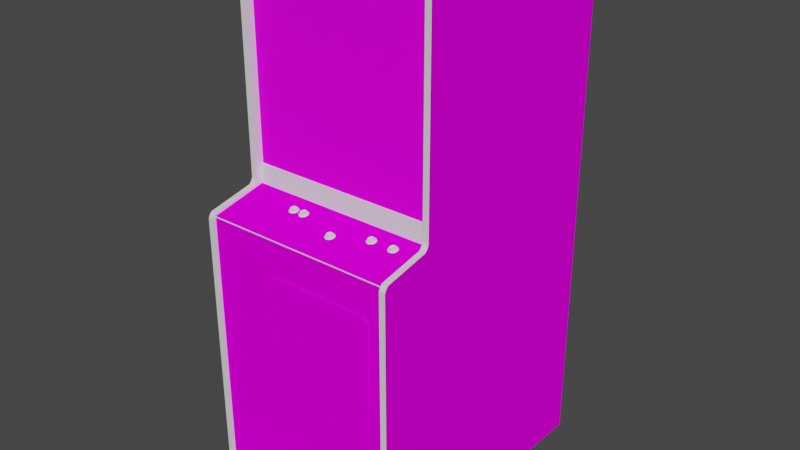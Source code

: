 # Source: invaddlx.blend  (saved by Blender 2.93.20; exported with 4.5.12 LTS)
import bpy
from mathutils import Matrix  # noqa: F401  (used for matrix-valued properties, if any)

bpy.ops.wm.read_factory_settings(use_empty=True)
scene = bpy.context.scene
scene.name = 'Scene'

# ---- images (referenced by path relative to the original .blend; pixels are not part of the script)
import os
ASSET_DIR = os.environ.get("B2B_ASSET_DIR", "")  # directory of the original .blend (textures are referenced by path, not embedded)
HERE = os.path.dirname(os.path.abspath(__file__))  # packed textures are extracted next to this script under _unpacked/

def load_image(name, relpath, width, height, colorspace="sRGB"):
    """Load a texture the original file referenced (path relative to the .blend, or extracted next to this script)."""
    p = next((c for c in (os.path.join(HERE, relpath), os.path.join(ASSET_DIR, relpath)) if relpath and os.path.exists(c)), "")
    if p:
        img = bpy.data.images.load(p, check_existing=True)
        img.name = name
    else:  # same state as the original file: an image datablock whose file is absent (Cycles renders it pink)
        img = bpy.data.images.new(name, width, height)
        img.source = "FILE"
        img.filepath = "//" + (relpath or name)
    img.colorspace_settings.name = colorspace
    return img
img_02invaddlxmonitormap_tiff = load_image('02invaddlxmonitormap.TIFF', '02invaddlxmonitormap.TIFF', 1024, 1024, 'sRGB')
img_invaddlxbezelmap_tiff = load_image('invaddlxbezelmap.TIFF', 'invaddlxbezelmap.TIFF', 1024, 1024, 'sRGB')
img_invaddlxsidemap_tiff = load_image('invaddlxsidemap.TIFF', 'invaddlxsidemap.TIFF', 1024, 1024, 'sRGB')
img_invaddlxcpocoinmap_tiff = load_image('invaddlxcpocoinmap.TIFF', 'invaddlxcpocoinmap.TIFF', 1024, 1024, 'sRGB')

# ---- materials (node trees are filled in below, after node groups)
mat_01invaddlxfakemarquee = bpy.data.materials.new('01invaddlxfakemarquee')
mat_01invaddlxfakemarquee.use_transparent_shadow = False
mat_01invaddlxfakemarquee.roughness = 0.8807
mat_01invaddlxfakemarquee.specular_intensity = 0.0
mat_02invaddlxmonitor = bpy.data.materials.new('02invaddlxmonitor')
mat_02invaddlxmonitor.use_transparent_shadow = False
mat_02invaddlxmonitor.roughness = 0.8807
mat_02invaddlxmonitor.specular_intensity = 0.0
mat_invaddlxbezel = bpy.data.materials.new('invaddlxbezel')
mat_invaddlxbezel.use_transparent_shadow = False
mat_invaddlxbezel.roughness = 0.8114
mat_invaddlxbezel.specular_intensity = 0.04314
mat_invaddlxblack = bpy.data.materials.new('invaddlxblack')
mat_invaddlxblack.use_transparent_shadow = False
mat_invaddlxblack.roughness = 0.8807
mat_invaddlxblack.specular_intensity = 0.0
mat_invaddlxshinyblack = bpy.data.materials.new('invaddlxshinyblack')
mat_invaddlxshinyblack.use_transparent_shadow = False
mat_invaddlxshinyblack.roughness = 0.7934
mat_invaddlxshinyblack.specular_intensity = 0.6588
mat_invaddlxside = bpy.data.materials.new('invaddlxside')
mat_invaddlxside.use_transparent_shadow = False
mat_invaddlxside.roughness = 0.8807
mat_invaddlxside.specular_intensity = 0.0
mat_invaddlxcpocoin = bpy.data.materials.new('invaddlxcpocoin')
mat_invaddlxcpocoin.use_transparent_shadow = False
mat_invaddlxcpocoin.roughness = 0.8807
mat_invaddlxcpocoin.specular_intensity = 0.0
mat_invaddlxwhitebutton = bpy.data.materials.new('invaddlxwhitebutton')
mat_invaddlxwhitebutton.use_transparent_shadow = False
mat_invaddlxwhitebutton.roughness = 0.7934
mat_invaddlxwhitebutton.specular_intensity = 0.6039

# ---- node groups
ng_auto_smooth = bpy.data.node_groups.new('Auto Smooth', 'GeometryNodeTree')
_s = ng_auto_smooth.interface.new_socket(name='Geometry', in_out='OUTPUT', socket_type='NodeSocketGeometry')
_s = ng_auto_smooth.interface.new_socket(name='Geometry', in_out='INPUT', socket_type='NodeSocketGeometry')
_s = ng_auto_smooth.interface.new_socket(name='Angle', in_out='INPUT', socket_type='NodeSocketFloat')
_s.subtype = 'ANGLE'
_s.min_value = 0.0
_s.max_value = 3.142
ng_auto_smooth.is_modifier = True
_N = ng_auto_smooth.nodes; _L = ng_auto_smooth.links
n0 = _N.new('NodeGroupOutput'); n0.name = 'Group Output'; n0.location = (480, -100)
n1 = _N.new('NodeGroupInput'); n1.name = 'Group Input'; n1.location = (-420, -300)
n2 = _N.new('NodeGroupInput'); n2.name = 'Group Input.001'; n2.location = (-60, -100)
n3 = _N.new('GeometryNodeSetShadeSmooth'); n3.name = 'Set Shade Smooth'; n3.location = (120, -100)
n3.domain = 'EDGE'
n4 = _N.new('GeometryNodeSetShadeSmooth'); n4.name = 'Set Shade Smooth.001'; n4.location = (300, -100)
n5 = _N.new('GeometryNodeInputMeshEdgeAngle'); n5.name = 'Edge Angle'; n5.location = (-420, -220)
n6 = _N.new('GeometryNodeInputEdgeSmooth'); n6.name = 'Is Edge Smooth'; n6.location = (-60, -160)
n7 = _N.new('GeometryNodeInputShadeSmooth'); n7.name = 'Is Face Smooth'; n7.location = (-240, -340)
n8 = _N.new('FunctionNodeBooleanMath'); n8.name = 'Boolean Math'; n8.location = (-60, -220)
n9 = _N.new('FunctionNodeCompare'); n9.name = 'Compare'; n9.location = (-240, -180)
n9.operation = 'LESS_EQUAL'
_L.new(n5.outputs[0], n9.inputs[0])
_L.new(n4.outputs[0], n0.inputs[0])
_L.new(n1.outputs[1], n9.inputs[1])
_L.new(n9.outputs[0], n8.inputs[0])
_L.new(n7.outputs[0], n8.inputs[1])
_L.new(n2.outputs[0], n3.inputs[0])
_L.new(n6.outputs[0], n3.inputs[1])
_L.new(n3.outputs[0], n4.inputs[0])
_L.new(n8.outputs[0], n3.inputs[2])
n0.is_active_output = True

# ---- material node trees
mat_01invaddlxfakemarquee.use_nodes = True; mat_01invaddlxfakemarquee.node_tree.nodes.clear()
_N = mat_01invaddlxfakemarquee.node_tree.nodes; _L = mat_01invaddlxfakemarquee.node_tree.links
n0 = _N.new('ShaderNodeBsdfPrincipled'); n0.name = 'Principled BSDF'; n0.location = (10, 300)
n0.distribution = 'GGX'
n0.subsurface_method = 'BURLEY'
n0.inputs[2].default_value = 0.8807
n0.inputs[3].default_value = 1.45
n0.inputs[13].default_value = 0.0
n0.inputs[27].default_value = (0.0, 0.0, 0.0, 1.0)
n0.inputs[28].default_value = 1.0
n1 = _N.new('ShaderNodeOutputMaterial'); n1.name = 'Material Output'; n1.location = (300, 300)
_L.new(n0.outputs[0], n1.inputs[0])
n1.is_active_output = True
mat_02invaddlxmonitor.use_nodes = True; mat_02invaddlxmonitor.node_tree.nodes.clear()
_N = mat_02invaddlxmonitor.node_tree.nodes; _L = mat_02invaddlxmonitor.node_tree.links
n0 = _N.new('ShaderNodeBsdfPrincipled'); n0.name = 'Principled BSDF'; n0.location = (10, 300)
n0.distribution = 'GGX'
n0.subsurface_method = 'BURLEY'
n0.inputs[2].default_value = 0.8807
n0.inputs[3].default_value = 1.45
n0.inputs[13].default_value = 0.0
n0.inputs[27].default_value = (0.0, 0.0, 0.0, 1.0)
n0.inputs[28].default_value = 1.0
n1 = _N.new('ShaderNodeOutputMaterial'); n1.name = 'Material Output'; n1.location = (300, 300)
n2 = _N.new('ShaderNodeTexImage'); n2.name = 'Image Texture'; n2.location = (-300, 600)
n2.image = img_02invaddlxmonitormap_tiff
_L.new(n0.outputs[0], n1.inputs[0])
_L.new(n2.outputs[0], n0.inputs[0])
n1.is_active_output = True
mat_invaddlxbezel.use_nodes = True; mat_invaddlxbezel.node_tree.nodes.clear()
_N = mat_invaddlxbezel.node_tree.nodes; _L = mat_invaddlxbezel.node_tree.links
n0 = _N.new('ShaderNodeBsdfPrincipled'); n0.name = 'Principled BSDF'; n0.location = (10, 300)
n0.distribution = 'GGX'
n0.subsurface_method = 'BURLEY'
n0.inputs[2].default_value = 0.8114
n0.inputs[3].default_value = 1.45
n0.inputs[13].default_value = 0.04314
n0.inputs[27].default_value = (0.0, 0.0, 0.0, 1.0)
n0.inputs[28].default_value = 1.0
n1 = _N.new('ShaderNodeOutputMaterial'); n1.name = 'Material Output'; n1.location = (300, 300)
n2 = _N.new('ShaderNodeTexImage'); n2.name = 'Image Texture'; n2.location = (-300, 600)
n2.image = img_invaddlxbezelmap_tiff
_L.new(n0.outputs[0], n1.inputs[0])
_L.new(n2.outputs[0], n0.inputs[0])
n1.is_active_output = True
mat_invaddlxblack.use_nodes = True; mat_invaddlxblack.node_tree.nodes.clear()
_N = mat_invaddlxblack.node_tree.nodes; _L = mat_invaddlxblack.node_tree.links
n0 = _N.new('ShaderNodeBsdfPrincipled'); n0.name = 'Principled BSDF'; n0.location = (10, 300)
n0.distribution = 'GGX'
n0.subsurface_method = 'BURLEY'
n0.inputs[2].default_value = 0.8807
n0.inputs[3].default_value = 1.45
n0.inputs[13].default_value = 0.0
n0.inputs[27].default_value = (0.0, 0.0, 0.0, 1.0)
n0.inputs[28].default_value = 1.0
n1 = _N.new('ShaderNodeOutputMaterial'); n1.name = 'Material Output'; n1.location = (300, 300)
_L.new(n0.outputs[0], n1.inputs[0])
n1.is_active_output = True
mat_invaddlxshinyblack.use_nodes = True; mat_invaddlxshinyblack.node_tree.nodes.clear()
_N = mat_invaddlxshinyblack.node_tree.nodes; _L = mat_invaddlxshinyblack.node_tree.links
n0 = _N.new('ShaderNodeBsdfPrincipled'); n0.name = 'Principled BSDF'; n0.location = (10, 300)
n0.distribution = 'GGX'
n0.subsurface_method = 'BURLEY'
n0.inputs[2].default_value = 0.7934
n0.inputs[3].default_value = 1.45
n0.inputs[13].default_value = 0.6588
n0.inputs[27].default_value = (0.0, 0.0, 0.0, 1.0)
n0.inputs[28].default_value = 1.0
n1 = _N.new('ShaderNodeOutputMaterial'); n1.name = 'Material Output'; n1.location = (300, 300)
_L.new(n0.outputs[0], n1.inputs[0])
n1.is_active_output = True
mat_invaddlxside.use_nodes = True; mat_invaddlxside.node_tree.nodes.clear()
_N = mat_invaddlxside.node_tree.nodes; _L = mat_invaddlxside.node_tree.links
n0 = _N.new('ShaderNodeBsdfPrincipled'); n0.name = 'Principled BSDF'; n0.location = (10, 300)
n0.distribution = 'GGX'
n0.subsurface_method = 'BURLEY'
n0.inputs[2].default_value = 0.8807
n0.inputs[3].default_value = 1.45
n0.inputs[13].default_value = 0.0
n0.inputs[27].default_value = (0.0, 0.0, 0.0, 1.0)
n0.inputs[28].default_value = 1.0
n1 = _N.new('ShaderNodeOutputMaterial'); n1.name = 'Material Output'; n1.location = (300, 300)
n2 = _N.new('ShaderNodeTexImage'); n2.name = 'Image Texture'; n2.location = (-300, 600)
n2.image = img_invaddlxsidemap_tiff
_L.new(n0.outputs[0], n1.inputs[0])
_L.new(n2.outputs[0], n0.inputs[0])
n1.is_active_output = True
mat_invaddlxcpocoin.use_nodes = True; mat_invaddlxcpocoin.node_tree.nodes.clear()
_N = mat_invaddlxcpocoin.node_tree.nodes; _L = mat_invaddlxcpocoin.node_tree.links
n0 = _N.new('ShaderNodeBsdfPrincipled'); n0.name = 'Principled BSDF'; n0.location = (10, 300)
n0.distribution = 'GGX'
n0.subsurface_method = 'BURLEY'
n0.inputs[2].default_value = 0.8807
n0.inputs[3].default_value = 1.45
n0.inputs[13].default_value = 0.0
n0.inputs[27].default_value = (0.0, 0.0, 0.0, 1.0)
n0.inputs[28].default_value = 1.0
n1 = _N.new('ShaderNodeOutputMaterial'); n1.name = 'Material Output'; n1.location = (300, 300)
n2 = _N.new('ShaderNodeTexImage'); n2.name = 'Image Texture'; n2.location = (-300, 600)
n2.image = img_invaddlxcpocoinmap_tiff
_L.new(n0.outputs[0], n1.inputs[0])
_L.new(n2.outputs[0], n0.inputs[0])
n1.is_active_output = True
mat_invaddlxwhitebutton.use_nodes = True; mat_invaddlxwhitebutton.node_tree.nodes.clear()
_N = mat_invaddlxwhitebutton.node_tree.nodes; _L = mat_invaddlxwhitebutton.node_tree.links
n0 = _N.new('ShaderNodeBsdfPrincipled'); n0.name = 'Principled BSDF'; n0.location = (10, 300)
n0.distribution = 'GGX'
n0.subsurface_method = 'BURLEY'
n0.inputs[2].default_value = 0.7934
n0.inputs[3].default_value = 1.45
n0.inputs[13].default_value = 0.6039
n0.inputs[27].default_value = (0.0, 0.0, 0.0, 1.0)
n0.inputs[28].default_value = 1.0
n1 = _N.new('ShaderNodeOutputMaterial'); n1.name = 'Material Output'; n1.location = (300, 300)
_L.new(n0.outputs[0], n1.inputs[0])
n1.is_active_output = True

# ---- world
world_world = bpy.data.worlds.new('World'); scene.world = world_world
world_world.use_nodes = True; world_world.node_tree.nodes.clear()
_N = world_world.node_tree.nodes; _L = world_world.node_tree.links
n0 = _N.new('ShaderNodeOutputWorld'); n0.name = 'World Output'; n0.location = (300, 300)
n1 = _N.new('ShaderNodeBackground'); n1.name = 'Background'; n1.location = (10, 300)
n1.inputs[0].default_value = (0.05088, 0.05088, 0.05088, 1.0)
_L.new(n1.outputs[0], n0.inputs[0])
n0.is_active_output = True
world_world.color = (0.05088, 0.05088, 0.05088)
world_world.use_sun_shadow = False
world_world.sun_shadow_jitter_overblur = 0.0

# ---- meshes
me_invaddlx = bpy.data.meshes.new('invaddlx')
me_invaddlx.from_pydata([(-0.3343, -0.7954, -0.2689), (-0.03961, -0.7954, -0.2689), (-0.03961, -0.6755, -0.2689), (-0.1831, 0.2535, -0.07708), (0.1155, 0.2535, -0.07708), (0.1155, 0.6186, -0.132), (-0.1831, 0.6186, -0.132), (0.2853, 0.7795, -0.04188), (-0.3568, 0.7795, -0.04188), (-0.3568, 0.1363, -0.04188), (0.2853, 0.1363, -0.04188), (0.283, 0.02455, 0.1658), (0.283, 0.04041, 0.1581), (-0.3506, 0.07638, 0.0006624), (0.283, 0.0319, 0.1635), (0.283, 0.04544, 0.1523), (-0.3506, 0.04544, 0.1523), (0.283, -0.8341, 0.08575), (0.2864, -0.9335, -0.7663), (-0.361, -0.9335, -0.7663), (0.283, 0.8028, -0.01442), (-0.3506, 0.09766, -0.01287), (-0.3572, 0.754, -0.1556), (-0.3572, 0.0555, -0.05697), (0.2864, -0.9335, 0.07725), (0.2895, 0.0555, -0.05697), (0.2864, 0.6055, -0.7663), (-0.361, 0.6055, -0.7663), (-0.361, 0.7892, -0.04266), (-0.361, -0.9335, 0.07725), (-0.3506, -0.9381, 0.08575), (0.2864, -0.8268, 0.07725), (-0.361, -0.8268, 0.07725), (0.2895, 0.754, -0.1556), (0.2895, 0.7846, -0.04459), (-0.3572, 0.7846, -0.04459), (0.2864, -0.8268, 0.1782), (-0.361, -0.8268, 0.1782), (-0.3506, 0.1394, -0.03299), (-0.361, 0.7444, -0.05001), (0.2864, 0.7444, -0.05001), (0.2864, 0.7892, -0.04266), (0.2845, 0.1394, -0.03299), (0.2845, 0.1394, -0.05658), (-0.3506, 0.1394, -0.05658), (-0.3506, 0.08992, -0.01055), (-0.3506, 0.0818, -0.005139), (-0.3521, 0.03693, 0.1565), (-0.3521, 0.03229, 0.1561), (-0.3711, 0.04041, 0.1581), (-0.3506, 0.04041, 0.1581), (-0.3711, 0.0319, 0.1635), (-0.3506, 0.02455, 0.1658), (-0.3506, 0.0319, 0.1635), (0.3035, 0.04544, 0.1523), (-0.3506, -0.8329, 0.1643), (0.3035, -0.8329, 0.1643), (0.3035, 0.04041, 0.1581), (0.3035, 0.07638, 0.0006624), (-0.3506, -0.8341, 0.08575), (-0.3711, -0.8329, 0.1643), (0.283, -0.8329, 0.1643), (0.283, 0.07638, 0.0006624), (0.283, 0.09766, -0.01287), (-0.3711, 0.09766, -0.01287), (0.283, 0.8016, -0.01287), (0.3035, 0.8028, -0.01442), (-0.3506, 0.8028, -0.01442), (-0.3506, 0.8016, -0.01287), (0.283, -0.9381, 0.08575), (-0.3711, -0.9381, -0.7772), (-0.3506, 0.6136, -0.7744), (0.283, 0.08992, -0.01055), (0.283, 0.0818, -0.005139), (0.283, 0.6136, -0.7744), (0.3035, -0.9381, 0.08575), (0.283, -0.9381, -0.7772), (-0.3506, -0.9381, -0.7772), (0.3035, -0.8341, 0.08575), (-0.3711, -0.8341, 0.08575), (-0.3711, 0.07638, 0.0006624), (0.3035, 0.0319, 0.1635), (0.3035, 0.02455, 0.1658), (-0.3711, 0.02455, 0.1658), (0.3035, 0.6136, -0.7744), (0.3035, 0.0818, -0.005139), (-0.3711, 0.0818, -0.005139), (-0.3711, 0.6136, -0.7744), (-0.3711, -0.9381, 0.08575), (0.3035, -0.9381, -0.7772), (0.3035, 0.8016, -0.01287), (0.3035, 0.09766, -0.01287), (-0.3711, 0.8028, -0.01442), (-0.3711, 0.04544, 0.1523), (0.3035, 0.08992, -0.01055), (-0.3711, 0.08992, -0.01055), (-0.3711, 0.8016, -0.01287), (-0.3521, -0.8314, 0.155), (0.2845, -0.8314, 0.155), (0.2845, 0.03229, 0.1561), (-0.1139, -0.397, 0.1592), (-0.1309, -0.0969, 0.1592), (0.2841, 0.03693, 0.1565), (0.2841, 0.076, -0.03299), (-0.3521, 0.076, -0.03299), (0.2369, -0.38, 0.1395), (0.2369, -0.0969, 0.1395), (0.2203, -0.07988, 0.1592), (0.2203, -0.07988, 0.1395), (-0.1139, -0.397, 0.1395), (-0.1309, -0.0969, 0.1395), (-0.1309, -0.38, 0.1395), (-0.1309, -0.38, 0.1592), (0.2203, -0.397, 0.1395), (-0.1139, -0.07988, 0.1395), (0.2369, -0.38, 0.1592), (0.2203, -0.397, 0.1592), (0.2369, -0.0969, 0.1592), (-0.1139, -0.07988, 0.1592), (0.2068, 0.07406, 0.01381), (0.2068, 0.07019, 0.01304), (0.1298, 0.07406, 0.01381), (0.1298, 0.07019, 0.01304), (0.013, 0.06168, 0.05404), (-0.1274, 0.07019, 0.01304), (-0.1661, 0.07406, 0.01381), (0.2099, 0.06787, 0.0231), (0.2188, 0.07329, 0.01768), (0.2133, 0.07406, 0.01381), (0.206, 0.06517, 0.03586), (0.2145, 0.06517, 0.03586), (0.206, 0.07019, 0.009945), (0.1329, 0.06787, 0.0231), (0.1364, 0.07406, 0.01381), (0.1286, 0.06517, 0.03586), (0.1372, 0.06517, 0.03586), (0.1364, 0.06594, 0.03315), (0.1286, 0.07019, 0.009945), (0.1418, 0.07329, 0.01768), (0.1418, 0.06942, 0.01691), (0.01609, 0.05975, 0.06409), (0.02499, 0.06517, 0.05868), (0.01957, 0.06594, 0.05481), (0.01184, 0.05666, 0.07686), (0.02034, 0.05666, 0.07686), (0.01957, 0.05782, 0.07415), (0.01184, 0.06207, 0.05133), (0.01957, 0.06168, 0.05404), (-0.1239, 0.06787, 0.0231), (-0.1282, 0.06517, 0.03586), (-0.1197, 0.06517, 0.03586), (-0.1282, 0.07019, 0.009945), (-0.115, 0.07329, 0.01768), (-0.115, 0.06942, 0.01691), (-0.1626, 0.06787, 0.0231), (-0.1537, 0.07329, 0.01768), (-0.1591, 0.07406, 0.01381), (-0.1669, 0.06517, 0.03586), (-0.1583, 0.06517, 0.03586), (-0.1669, 0.07019, 0.009945), (-0.1661, 0.07019, 0.01304), (-0.1537, 0.06942, 0.01691), (0.2014, 0.07097, 0.03006), (0.2014, 0.06671, 0.02928), (0.2207, 0.06826, 0.0231), (0.2211, 0.06594, 0.03083), (0.2068, 0.06594, 0.03315), (0.199, 0.06594, 0.03083), (0.1963, 0.06787, 0.02271), (0.2234, 0.06633, 0.01265), (0.199, 0.06942, 0.01497), (0.1298, 0.07019, 0.03393), (0.1244, 0.06671, 0.02928), (0.1418, 0.07097, 0.03006), (0.1437, 0.06826, 0.0231), (0.1441, 0.06594, 0.03083), (0.1298, 0.06594, 0.03315), (0.1217, 0.06594, 0.03083), (0.1194, 0.06787, 0.02271), (0.146, 0.06633, 0.01265), (0.1217, 0.06942, 0.01497), (0.007581, 0.06246, 0.07106), (0.02692, 0.05975, 0.06409), (0.02731, 0.05782, 0.07222), (0.013, 0.05782, 0.07415), (0.007581, 0.05859, 0.07028), (0.00526, 0.05782, 0.07222), (0.002553, 0.05936, 0.06409), (0.02963, 0.0582, 0.05404), (0.00526, 0.06091, 0.05597), (-0.1324, 0.06671, 0.02928), (-0.1131, 0.06826, 0.0231), (-0.1127, 0.06594, 0.03083), (-0.1351, 0.06594, 0.03083), (-0.1378, 0.06787, 0.02271), (-0.1108, 0.06633, 0.01265), (-0.1351, 0.06942, 0.01497), (-0.1324, 0.06942, 0.01691), (-0.1715, 0.07097, 0.03006), (-0.1715, 0.06671, 0.02928), (-0.1591, 0.07019, 0.03393), (-0.1518, 0.06826, 0.0231), (-0.1537, 0.06671, 0.02928), (-0.1514, 0.06594, 0.03083), (-0.1661, 0.06594, 0.03315), (-0.1738, 0.06594, 0.03083), (-0.1765, 0.06787, 0.02271), (-0.1495, 0.06633, 0.01265), (-0.1738, 0.06942, 0.01497), (-0.1715, 0.06942, 0.01691), (0.2188, 0.07097, 0.03006), (0.2133, 0.06594, 0.03315), (0.2014, 0.06942, 0.01691), (0.2188, 0.06671, 0.02928), (0.2207, 0.07213, 0.02387), (0.1994, 0.06826, 0.0231), (0.2211, 0.06942, 0.01497), (0.2234, 0.06284, 0.0316), (0.2265, 0.06439, 0.02232), (0.2238, 0.06787, 0.02271), (0.2145, 0.07019, 0.009945), (0.2153, 0.06749, 0.006851), (0.2052, 0.06749, 0.006851), (0.1364, 0.07019, 0.03393), (0.1244, 0.06942, 0.01691), (0.1418, 0.06671, 0.02928), (0.1437, 0.07213, 0.02387), (0.1221, 0.06826, 0.0231), (0.1441, 0.06942, 0.01497), (0.1364, 0.07019, 0.01304), (0.146, 0.06284, 0.0316), (0.1495, 0.06439, 0.02232), (0.1468, 0.06787, 0.02271), (0.1279, 0.06749, 0.006851), (0.02499, 0.06246, 0.07106), (0.013, 0.06168, 0.07492), (0.007581, 0.06091, 0.05791), (0.02499, 0.05859, 0.07028), (0.02692, 0.06362, 0.06487), (0.005647, 0.05975, 0.06409), (0.02731, 0.06091, 0.05597), (0.02963, 0.05434, 0.07299), (0.03272, 0.05627, 0.06332), (0.03001, 0.05936, 0.06409), (0.02034, 0.06207, 0.05133), (0.0215, 0.05936, 0.04824), (0.01106, 0.05936, 0.04824), (-0.115, 0.07097, 0.03006), (-0.1204, 0.06594, 0.03315), (-0.1274, 0.06594, 0.03315), (-0.1324, 0.07097, 0.03006), (-0.1274, 0.07019, 0.03393), (-0.115, 0.06671, 0.02928), (-0.1131, 0.07213, 0.02387), (-0.1348, 0.06826, 0.0231), (-0.1127, 0.06942, 0.01497), (-0.1108, 0.06284, 0.0316), (-0.1077, 0.06439, 0.02232), (-0.11, 0.06787, 0.02271), (-0.1189, 0.06749, 0.006851), (-0.129, 0.06749, 0.006851), (-0.1537, 0.07097, 0.03006), (-0.1591, 0.06594, 0.03315), (-0.1518, 0.07213, 0.02387), (-0.1734, 0.06826, 0.0231), (-0.1514, 0.06942, 0.01497), (-0.1495, 0.06284, 0.0316), (-0.1464, 0.06439, 0.02232), (-0.1487, 0.06787, 0.02271), (-0.1676, 0.06749, 0.006851), (0.2068, 0.07019, 0.03393), (0.2133, 0.07019, 0.03393), (0.2014, 0.07329, 0.01768), (0.1994, 0.07213, 0.02387), (0.2133, 0.07019, 0.01304), (0.2188, 0.06942, 0.01691), (0.2153, 0.06168, 0.03741), (0.2052, 0.06168, 0.03741), (0.1967, 0.06284, 0.0316), (0.1936, 0.06439, 0.02232), (0.1967, 0.06633, 0.01265), (0.1244, 0.07329, 0.01768), (0.1221, 0.07213, 0.02387), (0.1244, 0.07097, 0.03006), (0.1372, 0.07019, 0.009945), (0.1379, 0.06168, 0.03741), (0.1279, 0.06168, 0.03741), (0.1197, 0.06284, 0.0316), (0.1167, 0.06439, 0.02232), (0.1197, 0.06633, 0.01265), (0.1379, 0.06749, 0.006851), (0.01957, 0.06168, 0.07492), (0.013, 0.06594, 0.0552), (0.007581, 0.06517, 0.05868), (0.005647, 0.06362, 0.06487), (0.02499, 0.06091, 0.05791), (0.0215, 0.05318, 0.07879), (0.01106, 0.05318, 0.07879), (0.002939, 0.05434, 0.07299), (-0.0001549, 0.05627, 0.06332), (0.002939, 0.0582, 0.05404), (-0.1204, 0.07019, 0.03393), (-0.1274, 0.07406, 0.01381), (-0.1324, 0.07329, 0.01768), (-0.1204, 0.07406, 0.01381), (-0.1348, 0.07213, 0.02387), (-0.1204, 0.07019, 0.01304), (-0.1197, 0.07019, 0.009945), (-0.1189, 0.06168, 0.03741), (-0.129, 0.06168, 0.03741), (-0.1371, 0.06284, 0.0316), (-0.1402, 0.06439, 0.02232), (-0.1371, 0.06633, 0.01265), (-0.1661, 0.07019, 0.03393), (-0.1715, 0.07329, 0.01768), (-0.1734, 0.07213, 0.02387), (-0.1591, 0.07019, 0.01304), (-0.1583, 0.07019, 0.009945), (-0.1576, 0.06168, 0.03741), (-0.1676, 0.06168, 0.03741), (-0.1758, 0.06284, 0.0316), (-0.1788, 0.06439, 0.02232), (-0.1758, 0.06633, 0.01265), (-0.1576, 0.06749, 0.006851)], [], [(0, 1, 2), (119, 128, 274, 120), (176, 136, 223, 171), (11, 12, 62), (77, 13, 52), (76, 11, 62), (11, 14, 12), (13, 50, 52), (12, 15, 62), (13, 16, 50), (17, 61, 11), (50, 53, 52), (52, 55, 59), (62, 58, 85, 73), (76, 63, 20), (77, 68, 21), (5, 6, 3, 4), (77, 52, 59), (76, 17, 11), (109, 113, 116, 100), (76, 20, 74), (77, 71, 68), (249, 248, 301, 251), (77, 59, 30), (76, 69, 17), (113, 105, 115, 116), (58, 62, 15, 54), (103, 104, 47, 102), (227, 172, 283, 282), (31, 32, 29, 24), (107, 117, 106, 108), (77, 45, 46), (76, 73, 72), (77, 46, 13), (76, 62, 73), (77, 21, 45), (76, 72, 63), (63, 65, 20), (71, 67, 68), (292, 142, 147, 123), (16, 13, 80, 93), (27, 26, 18, 19), (91, 63, 72, 94), (112, 101, 110, 111), (111, 109, 100, 112), (121, 133, 229, 122), (204, 262, 200, 313), (95, 86, 46, 45), (84, 74, 20, 66), (88, 70, 77, 30), (53, 50, 49, 51), (76, 89, 75, 69), (81, 14, 11, 82), (24, 29, 19, 18), (9, 10, 7, 8), (51, 83, 52, 53), (160, 209, 314, 125), (21, 68, 96, 64), (89, 76, 74, 84), (79, 88, 30, 59), (17, 78, 56, 61), (86, 80, 13, 46), (71, 77, 70, 87), (60, 79, 59, 55), (50, 16, 93, 49), (44, 38, 42, 43), (57, 12, 14, 81), (40, 41, 28, 39), (55, 52, 83, 60), (90, 66, 20, 65), (58, 57, 78), (79, 49, 80), (57, 81, 82), (79, 83, 49), (57, 82, 78), (83, 51, 49), (84, 85, 78), (79, 86, 87), (88, 87, 70), (75, 89, 84), (84, 90, 91), (64, 92, 87), (58, 54, 57), (49, 93, 80), (88, 79, 87), (75, 84, 78), (79, 60, 83), (82, 56, 78), (84, 94, 85), (86, 95, 87), (84, 91, 94), (95, 64, 87), (79, 80, 86), (85, 58, 78), (64, 96, 92), (84, 66, 90), (68, 67, 92, 96), (210, 271, 211, 213), (101, 118, 114, 110), (12, 57, 54, 15), (37, 32, 31, 36), (82, 11, 61, 56), (64, 95, 45, 21), (35, 22, 33, 34), (90, 65, 63, 91), (108, 114, 118, 107), (100, 116, 115), (115, 117, 107), (107, 118, 101), (302, 304, 306, 124), (112, 100, 101), (124, 197, 303, 302), (120, 212, 272, 119), (177, 178, 288, 287), (161, 316, 156, 155), (122, 224, 281, 121), (126, 127, 128), (144, 183, 237, 145), (145, 184, 143, 144), (166, 211, 271, 270), (153, 306, 304, 152), (132, 138, 133), (211, 166, 129, 130), (120, 274, 220, 131), (28, 41, 26, 27), (275, 274, 128, 127), (140, 141, 142), (130, 165, 213, 211), (147, 295, 240, 244), (123, 236, 293, 292), (190, 249, 251, 250), (148, 152, 304), (262, 204, 157, 158), (317, 159, 160, 316), (67, 71, 87, 92), (184, 145, 291, 235), (154, 155, 156), (129, 167, 278, 277), (99, 48, 97, 98), (139, 229, 133, 138), (247, 301, 248, 252), (271, 210, 126), (224, 122, 137, 180), (199, 264, 206, 205), (134, 177, 287, 286), (152, 253, 191, 153), (295, 182, 243, 240), (262, 202, 261, 200), (223, 173, 132), (197, 124, 151, 196), (174, 225, 175, 232), (317, 265, 207, 323), (127, 214, 164, 275), (136, 176, 134, 135), (145, 237, 234, 291), (291, 234, 140), (123, 147, 244, 146), (248, 249, 149, 150), (172, 227, 178, 177), (222, 280, 170, 131), (47, 48, 99, 102), (274, 275, 216, 220), (197, 254, 305, 303), (301, 247, 148), (166, 163, 167, 129), (176, 172, 177, 134), (260, 312, 196, 151), (212, 215, 273, 272), (193, 149, 249, 190), (136, 225, 173, 223), (200, 261, 154), (164, 213, 165, 219), (204, 199, 205, 157), (307, 255, 195, 259), (138, 226, 174, 139), (316, 161, 265, 317), (162, 270, 126), (209, 264, 315, 314), (126, 210, 214), (208, 206, 264, 209), (221, 222, 131, 220), (231, 179, 228, 232), (135, 175, 225, 136), (159, 317, 323, 269), (220, 216, 169, 221), (163, 166, 270, 162), (283, 171, 132), (237, 182, 238, 234), (213, 164, 214, 210), (132, 173, 226), (242, 188, 240, 243), (143, 186, 298, 297), (209, 160, 159, 208), (236, 123, 146, 189), (258, 192, 256, 257), (107, 101, 100, 115), (181, 235, 140), (141, 238, 182, 295), (140, 234, 238), (186, 187, 299, 298), (187, 189, 300, 299), (182, 237, 183, 243), (144, 143, 297, 296), (178, 180, 289, 288), (250, 251, 148), (224, 227, 282, 281), (148, 247, 253), (165, 130, 276, 217), (268, 203, 266, 267), (267, 207, 265, 268), (137, 284, 290, 233), (269, 322, 208, 159), (199, 204, 313, 198), (198, 313, 154), (42, 38, 104, 103), (226, 173, 225, 174), (154, 261, 263), (122, 229, 284, 137), (205, 206, 321, 320), (186, 143, 184, 185), (150, 192, 252, 248), (202, 262, 158, 203), (233, 289, 180, 137), (270, 271, 126), (73, 85, 94, 72), (119, 272, 126), (272, 273, 126), (126, 128, 119), (273, 162, 126), (126, 214, 127), (162, 273, 215, 163), (172, 176, 171, 283), (264, 199, 198, 315), (153, 191, 258, 255), (170, 168, 215, 212), (163, 215, 168, 167), (227, 224, 180, 178), (158, 157, 319, 318), (196, 194, 254, 197), (219, 165, 217, 218), (218, 169, 216, 219), (171, 223, 132), (23, 25, 33, 22), (121, 281, 132), (281, 282, 132), (132, 133, 121), (282, 283, 132), (254, 190, 250, 305), (132, 226, 138), (306, 153, 255, 307), (275, 164, 219, 216), (191, 252, 192, 258), (245, 246, 146, 244), (243, 183, 241, 242), (149, 193, 310, 309), (232, 175, 230, 231), (206, 208, 322, 321), (284, 228, 179, 290), (235, 291, 140), (185, 184, 235, 181), (292, 293, 140), (293, 294, 140), (140, 142, 292), (294, 181, 140), (155, 263, 201, 161), (140, 238, 141), (239, 185, 181, 294), (190, 254, 194, 193), (239, 236, 189, 187), (185, 239, 187, 186), (124, 306, 307, 151), (183, 144, 296, 241), (246, 300, 189, 146), (244, 240, 188, 245), (167, 168, 279, 278), (251, 301, 148), (125, 156, 316, 160), (302, 303, 148), (303, 305, 148), (148, 304, 302), (305, 250, 148), (252, 191, 253, 247), (148, 253, 152), (263, 261, 202, 201), (295, 147, 142, 141), (212, 120, 131, 170), (161, 201, 268, 265), (203, 268, 201, 202), (175, 135, 285, 230), (135, 134, 286, 285), (203, 158, 318, 266), (130, 129, 277, 276), (257, 195, 255, 258), (313, 200, 154), (69, 75, 78, 17), (125, 314, 154), (314, 315, 154), (154, 156, 125), (315, 198, 154), (236, 239, 294, 293), (154, 263, 155), (168, 170, 280, 279), (229, 139, 228, 284), (139, 174, 232, 228), (157, 205, 320, 319), (150, 149, 309, 308), (192, 150, 308, 256), (193, 194, 311, 310), (194, 196, 312, 311), (259, 260, 151, 307), (117, 115, 105, 106)])
me_invaddlx.polygons.foreach_set('use_smooth', [True] * 311)
me_invaddlx.polygons.foreach_set('material_index', [0, 7, 7, 3, 3, 3, 3, 3, 3, 3, 3, 3, 3, 4, 3, 3, 1, 3, 3, 6, 3, 3, 7, 3, 3, 6, 4, 6, 7, 3, 6, 3, 3, 3, 3, 3, 3, 3, 3, 7, 4, 3, 4, 6, 6, 7, 7, 4, 4, 4, 4, 4, 4, 3, 2, 4, 7, 4, 4, 4, 4, 4, 4, 4, 4, 3, 4, 3, 4, 4, 5, 5, 5, 5, 5, 5, 5, 5, 5, 5, 5, 5, 5, 5, 5, 5, 5, 5, 5, 5, 5, 5, 5, 5, 5, 5, 4, 7, 6, 4, 3, 4, 4, 3, 4, 6, 6, 6, 6, 7, 6, 7, 7, 7, 7, 7, 7, 7, 7, 7, 7, 7, 7, 7, 3, 7, 7, 7, 7, 7, 7, 7, 7, 7, 4, 7, 7, 7, 6, 7, 7, 7, 7, 7, 7, 7, 7, 7, 7, 7, 7, 7, 7, 7, 7, 7, 7, 7, 7, 7, 3, 7, 7, 7, 7, 7, 7, 7, 7, 7, 7, 7, 7, 7, 7, 7, 7, 7, 7, 7, 7, 7, 7, 7, 7, 7, 7, 7, 7, 7, 7, 7, 7, 7, 7, 6, 7, 7, 7, 7, 7, 7, 7, 7, 7, 7, 7, 7, 7, 7, 7, 7, 7, 7, 3, 7, 7, 7, 7, 7, 7, 7, 7, 7, 4, 7, 7, 7, 7, 7, 7, 7, 7, 7, 7, 7, 7, 7, 7, 7, 7, 7, 3, 7, 7, 7, 7, 7, 7, 7, 7, 7, 7, 7, 7, 7, 7, 7, 7, 7, 7, 7, 7, 7, 7, 7, 7, 7, 7, 7, 7, 7, 7, 7, 7, 7, 7, 7, 7, 7, 7, 7, 7, 7, 7, 7, 7, 7, 7, 7, 7, 7, 7, 7, 4, 7, 7, 7, 7, 7, 7, 7, 7, 7, 7, 7, 7, 7, 7, 7, 6])
_uv = me_invaddlx.uv_layers.new(name='UVMap')
_uv.uv.foreach_set('vector', [0.000447, 0.000447, 0.9996, 0.000447, 0.9996, 0.9996, 0.05068, 0.9996, -0.04979, 0.9996, -0.04979, 0.6674, 0.05068, 0.6674, 0.4498, 0.6674, 0.5502, 0.6674, 0.5502, 0.9996, 0.4498, 0.9996, 0.9996, 0.5558, 0.9912, 0.567, 0.8237, 0.5893, 0.000447, -0.01909, 0.8237, 0.5893, 0.9996, 0.5558, 0.000447, -0.01909, 0.9996, 0.5558, 0.8237, 0.5893, 0.9996, 0.5558, 0.9968, 0.5614, 0.9912, 0.567, 0.8237, 0.5893, 0.9912, 0.567, 0.9996, 0.5558, 0.9912, 0.567, 0.9856, 0.5698, 0.8237, 0.5893, 0.8237, 0.5893, 0.9856, 0.5698, 0.9912, 0.567, 0.9158, 0.0451, 0.9968, 0.0451, 0.9996, 0.5558, 0.9912, 0.567, 0.9968, 0.5614, 0.9996, 0.5558, 0.9996, 0.5558, 0.9968, 0.0451, 0.9158, 0.0451, 0.8237, 0.5893, 0.8237, 0.5893, 0.8182, 0.5921, 0.8182, 0.5921, 0.000447, -0.01909, 0.8098, 0.6005, 0.8098, 1.022, 0.000447, -0.01909, 0.8098, 1.022, 0.8098, 0.6005, 0.9493, 0.9521, 0.05068, 0.9521, 0.05068, 0.05068, 0.9493, 0.05068, 0.000447, -0.01909, 0.9996, 0.5558, 0.9158, 0.0451, 0.000447, -0.01909, 0.9158, 0.0451, 0.9996, 0.5558, 0.193, 0.5084, 0.447, 0.5084, 0.447, 0.8628, 0.193, 0.8628, 0.000447, -0.01909, 0.8098, 1.022, 0.003238, 0.9102, 0.000447, -0.01909, 0.003238, 0.9102, 0.8098, 1.022, 0.4498, 0.6674, 0.5502, 0.6674, 0.5502, 0.9996, 0.4498, 0.9996, 0.000447, -0.01909, 0.9158, 0.0451, 0.9158, -0.01909, 0.000447, -0.01909, 0.9158, -0.01909, 0.9158, 0.0451, 0.447, 0.5084, 0.1958, 0.5084, 0.4581, 0.5279, 0.447, 0.5084, 0.8237, 0.5893, 0.8237, 0.5893, 0.9856, 0.5698, 0.9856, 0.5698, 0.9996, 0.000447, 0.9996, 0.9996, 0.5, 0.9996, 0.5, 0.000447, 0.2488, 0.6674, 0.3493, 0.6674, 0.3493, 0.9996, 0.2488, 0.9996, 36.76, -283.6, 36.76, -283.6, 33.14, -303.1, 33.14, -303.1, 0.447, 0.8628, 0.4581, 0.8433, 0.4442, 0.5084, 0.193, 0.5084, 0.000447, -0.01909, 0.8126, 0.5949, 0.8182, 0.5921, 0.000447, -0.01909, 0.8182, 0.5921, 0.8126, 0.5949, 0.000447, -0.01909, 0.8182, 0.5921, 0.8237, 0.5893, 0.000447, -0.01909, 0.8237, 0.5893, 0.8182, 0.5921, 0.000447, -0.01909, 0.8098, 0.6005, 0.8126, 0.5949, 0.000447, -0.01909, 0.8126, 0.5949, 0.8098, 0.6005, 0.8098, 0.6005, 0.8098, 1.022, 0.8098, 1.022, 0.003238, 0.9102, 0.8098, 1.022, 0.8098, 1.022, 0.05068, 0.9996, -0.04979, 0.9996, -0.04979, 0.6674, 0.05068, 0.6674, 0.9856, 0.5698, 0.8237, 0.5893, 0.8237, 0.5893, 0.9856, 0.5698, -68.97, 6.793, -68.97, 6.793, -121.1, -274.6, -121.1, -274.6, 0.8098, 0.6005, 0.8098, 0.6005, 0.8126, 0.5949, 0.8126, 0.5949, 0.4442, 0.8628, 0.1958, 0.8628, 0.1958, 0.5084, 0.4442, 0.5084, 0.4442, 0.5084, 0.193, 0.5084, 0.193, 0.5084, 0.1818, 0.5279, 0.05068, 0.9996, -0.04979, 0.9996, -0.04979, 0.6674, 0.05068, 0.6674, 0.4498, 0.6674, 0.5502, 0.6674, 0.5502, 0.9996, 0.4498, 0.9996, 0.8126, 0.5949, 0.8182, 0.5921, 0.8182, 0.5921, 0.8126, 0.5949, 0.003238, 0.9102, 0.003238, 0.9102, 0.8098, 1.022, 0.8098, 1.022, 0.9158, -0.01909, 0.000447, -0.01909, 0.000447, -0.01909, 0.9158, -0.01909, 0.9968, 0.5614, 0.9912, 0.567, 0.9912, 0.567, 0.9968, 0.5614, 0.000447, -0.01909, 0.000447, -0.01909, 0.9158, -0.01909, 0.9158, -0.01909, 0.9968, 0.5614, 0.9968, 0.5614, 0.9996, 0.5558, 0.9996, 0.5558, 33.14, -303.1, 33.14, -303.1, -121.1, -274.6, -121.1, -274.6, 0.000447, 0.000447, 0.9996, 0.000447, 0.9996, 0.9996, 0.000447, 0.9996, 0.9968, 0.5614, 0.9996, 0.5558, 0.9996, 0.5558, 0.9968, 0.5614, 0.05068, 0.6674, 0.1512, 0.6674, 0.1512, 0.9996, 0.05068, 0.9996, 0.8098, 0.6005, 0.8098, 1.022, 0.8098, 1.022, 0.8098, 0.6005, 0.000447, -0.01909, 0.000447, -0.01909, 0.003238, 0.9102, 0.003238, 0.9102, 0.9158, 0.0451, 0.9158, -0.01909, 0.9158, -0.01909, 0.9158, 0.0451, 0.9158, 0.0451, 0.9158, 0.0451, 0.9968, 0.0451, 0.9968, 0.0451, 0.8182, 0.5921, 0.8237, 0.5893, 0.8237, 0.5893, 0.8182, 0.5921, 0.003238, 0.9102, 0.000447, -0.01909, 0.000447, -0.01909, 0.003238, 0.9102, 0.9968, 0.0451, 0.9158, 0.0451, 0.9158, 0.0451, 0.9968, 0.0451, 0.9912, 0.567, 0.9856, 0.5698, 0.9856, 0.5698, 0.9912, 0.567, 0.000447, 0.9996, 0.000447, 0.9996, 0.9996, 0.9996, 0.9996, 0.9996, 0.9912, 0.567, 0.9912, 0.567, 0.9968, 0.5614, 0.9968, 0.5614, 67.96, 7.67, 69.57, 15.79, 69.57, 15.79, 67.96, 7.67, 0.9968, 0.0451, 0.9996, 0.5558, 0.9996, 0.5558, 0.9968, 0.0451, 0.8098, 1.022, 0.8098, 1.022, 0.8098, 1.022, 0.8098, 1.022, 0.8237, 0.5893, 0.9912, 0.567, 0.9158, 0.0451, 0.9158, 0.0451, 0.9912, 0.567, 0.8237, 0.5893, 0.9912, 0.567, 0.9968, 0.5614, 0.9996, 0.5558, 0.9158, 0.0451, 0.9996, 0.5558, 0.9912, 0.567, 0.9912, 0.567, 0.9996, 0.5558, 0.9158, 0.0451, 0.9996, 0.5558, 0.9968, 0.5614, 0.9912, 0.567, 0.003238, 0.9102, 0.8182, 0.5921, 0.9158, 0.0451, 0.9158, 0.0451, 0.8182, 0.5921, 0.003238, 0.9102, 0.9158, -0.01909, 0.003238, 0.9102, 0.000447, -0.01909, 0.9158, -0.01909, 0.000447, -0.01909, 0.003238, 0.9102, 0.003238, 0.9102, 0.8098, 1.022, 0.8098, 0.6005, 0.8098, 0.6005, 0.8098, 1.022, 0.003238, 0.9102, 0.8237, 0.5893, 0.9856, 0.5698, 0.9912, 0.567, 0.9912, 0.567, 0.9856, 0.5698, 0.8237, 0.5893, 0.9158, -0.01909, 0.9158, 0.0451, 0.003238, 0.9102, 0.9158, -0.01909, 0.003238, 0.9102, 0.9158, 0.0451, 0.9158, 0.0451, 0.9968, 0.0451, 0.9996, 0.5558, 0.9996, 0.5558, 0.9968, 0.0451, 0.9158, 0.0451, 0.003238, 0.9102, 0.8126, 0.5949, 0.8182, 0.5921, 0.8182, 0.5921, 0.8126, 0.5949, 0.003238, 0.9102, 0.003238, 0.9102, 0.8098, 0.6005, 0.8126, 0.5949, 0.8126, 0.5949, 0.8098, 0.6005, 0.003238, 0.9102, 0.9158, 0.0451, 0.8237, 0.5893, 0.8182, 0.5921, 0.8182, 0.5921, 0.8237, 0.5893, 0.9158, 0.0451, 0.8098, 0.6005, 0.8098, 1.022, 0.8098, 1.022, 0.003238, 0.9102, 0.8098, 1.022, 0.8098, 1.022, 0.8098, 1.022, 0.8098, 1.022, 0.8098, 1.022, 0.8098, 1.022, 0.6507, 0.9996, 0.5502, 0.9996, 0.5502, 0.6674, 0.6507, 0.6674, 0.1818, 0.8433, 0.193, 0.8628, 0.447, 0.5084, 0.1958, 0.5084, 0.9912, 0.567, 0.9912, 0.567, 0.9856, 0.5698, 0.9856, 0.5698, 55.19, -287.1, 36.76, -283.6, 36.76, -283.6, 55.19, -287.1, 0.9996, 0.5558, 0.9996, 0.5558, 0.9968, 0.0451, 0.9968, 0.0451, 0.8098, 0.6005, 0.8126, 0.5949, 0.8126, 0.5949, 0.8098, 0.6005, 0.000447, 0.9996, 0.000447, 0.9996, 0.9996, 0.9996, 0.9996, 0.9996, 0.8098, 1.022, 0.8098, 1.022, 0.8098, 0.6005, 0.8098, 0.6005, 0.193, 0.5084, 0.447, 0.5084, 0.447, 0.8628, 0.193, 0.8628, 0.193, 0.5084, 0.447, 0.5084, 0.4581, 0.5279, 0.4581, 0.5279, 0.4581, 0.8433, 0.447, 0.8628, 0.447, 0.8628, 0.193, 0.8628, 0.1818, 0.8433, 0.05068, 0.9996, -0.04979, 0.9996, -0.04979, 0.6674, 0.05068, 0.6674, 0.1818, 0.5279, 0.193, 0.5084, 0.1818, 0.8433, 0.05068, 0.6674, 0.1512, 0.6674, 0.1512, 0.9996, 0.05068, 0.9996, 0.05068, 0.6674, 0.1512, 0.6674, 0.1512, 0.9996, 0.05068, 0.9996, 0.3493, 0.3326, 0.2488, 0.3326, 0.2488, 0.000447, 0.3493, 0.000447, 0.8489, 0.6674, 0.9493, 0.6674, 0.9493, 0.9996, 0.8489, 0.9996, 0.05068, 0.6674, 0.1512, 0.6674, 0.1512, 0.9996, 0.05068, 0.9996, 0.6814, 0.9996, 0.8489, 0.9996, 0.9493, 0.9996, 0.5502, 0.3326, 0.6507, 0.3326, 0.6507, 0.6674, 0.5502, 0.6674, 0.5502, 0.6674, 0.4498, 0.6674, 0.4498, 0.3326, 0.5502, 0.3326, 0.4498, 0.6674, 0.5502, 0.6674, 0.5502, 0.9996, 0.4498, 0.9996, 0.8489, 0.6674, 0.9493, 0.6674, 0.9493, 0.9996, 0.8489, 0.9996, 0.6814, 0.9996, 0.8489, 0.9996, 0.9493, 0.9996, 0.5502, 0.6674, 0.4498, 0.6674, 0.4498, 0.3326, 0.5502, 0.3326, 0.05068, 0.6674, -0.04979, 0.6674, -0.04979, 0.3326, 0.05068, 0.3326, 69.57, 15.79, 69.57, 15.79, -68.97, 6.793, -68.97, 6.793, 0.8489, 0.6674, 0.9493, 0.6674, 0.9493, 0.9996, 0.8489, 0.9996, 0.6814, 0.9996, 0.8489, 0.9996, 0.9493, 0.9996, 0.5502, 0.3326, 0.6507, 0.3326, 0.6507, 0.6674, 0.5502, 0.6674, 0.9493, 0.6674, 0.8489, 0.6674, 0.8489, 0.3326, 0.9493, 0.3326, 0.05068, 0.6674, 0.1512, 0.6674, 0.1512, 0.9996, 0.05068, 0.9996, 0.3493, 0.6674, 0.4498, 0.6674, 0.4498, 0.9996, 0.3493, 0.9996, 0.6814, 0.9996, 0.8489, 0.9996, 0.9493, 0.9996, 0.5502, 0.6674, 0.4498, 0.6674, 0.4498, 0.3326, 0.5502, 0.3326, -0.04979, 0.3326, 0.05068, 0.3326, 0.05068, 0.6674, -0.04979, 0.6674, 0.8098, 1.022, 0.003238, 0.9102, 0.003238, 0.9102, 0.8098, 1.022, 0.4498, 0.6674, 0.5502, 0.6674, 0.5502, 0.9996, 0.4498, 0.9996, 0.6814, 0.9996, 0.8489, 0.9996, 0.9493, 0.9996, 0.4498, 0.3326, 0.3493, 0.3326, 0.3493, 0.000447, 0.4498, 0.000447, 0.5, 0.9996, 0.000447, 0.9996, 0.000447, 0.000447, 0.5, 0.000447, 0.8489, 0.6674, 0.9493, 0.6674, 0.9493, 0.9996, 0.8489, 0.9996, 0.6507, 0.9996, 0.5502, 0.9996, 0.5502, 0.6674, 0.6507, 0.6674, 0.09533, 0.9996, 0.6507, 0.9996, 0.6814, 0.9996, 0.1512, 0.6674, 0.05068, 0.6674, 0.05068, 0.3326, 0.1512, 0.3326, 0.3493, 0.6674, 0.2488, 0.6674, 0.2488, 0.3326, 0.3493, 0.3326, 0.4498, 0.3326, 0.3493, 0.3326, 0.3493, 0.000447, 0.4498, 0.000447, 0.8489, 0.9996, 0.7512, 0.9996, 0.7512, 0.6674, 0.8489, 0.6674, 0.8489, 0.6674, 0.7512, 0.6674, 0.7512, 0.3326, 0.8489, 0.3326, 0.5502, 0.6674, 0.6507, 0.6674, 0.6507, 0.9996, 0.5502, 0.9996, 0.09533, 0.9996, 0.6507, 0.9996, 0.6814, 0.9996, 0.1512, 0.6674, 0.05068, 0.6674, 0.05068, 0.3326, 0.1512, 0.3326, 0.7512, 0.6674, 0.6507, 0.6674, 0.6507, 0.3326, 0.7512, 0.3326, 0.9493, 0.3326, 0.8489, 0.3326, 0.8489, 0.000447, 0.9493, 0.000447, 0.8489, 0.9996, 0.7512, 0.9996, 0.7512, 0.6674, 0.8489, 0.6674, 0.5502, 0.6674, 0.4498, 0.6674, 0.4498, 0.3326, 0.5502, 0.3326, 0.5502, 0.6674, 0.6507, 0.6674, 0.6507, 0.9996, 0.5502, 0.9996, 0.09533, 0.9996, 0.6507, 0.9996, 0.6814, 0.9996, 0.05068, 0.6674, -0.04979, 0.6674, -0.04979, 0.3326, 0.05068, 0.3326, 0.5502, 0.6674, 0.4498, 0.6674, 0.4498, 0.3326, 0.5502, 0.3326, 0.3493, 0.6674, 0.2488, 0.6674, 0.2488, 0.3326, 0.3493, 0.3326, 0.05068, 0.000447, 0.1512, 0.000447, 0.1512, 0.3326, 0.05068, 0.3326, 0.000447, 0.000447, 0.000447, 0.000447, 0.9996, 0.000447, 0.9996, 0.000447, 0.9493, 0.6674, 0.8489, 0.6674, 0.8489, 0.3326, 0.9493, 0.3326, 0.1512, 0.6674, 0.2488, 0.6674, 0.2488, 0.9996, 0.1512, 0.9996, 0.09533, 0.9996, 0.6507, 0.9996, 0.6814, 0.9996, 0.4498, 0.6674, 0.3493, 0.6674, 0.3493, 0.3326, 0.4498, 0.3326, 0.4498, 0.6674, 0.3493, 0.6674, 0.3493, 0.3326, 0.4498, 0.3326, 0.05068, 0.000447, 0.1512, 0.000447, 0.1512, 0.3326, 0.05068, 0.3326, 0.1512, 0.6674, 0.2488, 0.6674, 0.2488, 0.9996, 0.1512, 0.9996, 0.3493, 0.3326, 0.4498, 0.3326, 0.4498, 0.6674, 0.3493, 0.6674, 0.5502, 0.6674, 0.6507, 0.6674, 0.6507, 0.9996, 0.5502, 0.9996, 0.09533, 0.9996, 0.6507, 0.9996, 0.6814, 0.9996, 0.7512, 0.6674, 0.6507, 0.6674, 0.6507, 0.3326, 0.7512, 0.3326, 0.4498, 0.6674, 0.3493, 0.6674, 0.3493, 0.3326, 0.4498, 0.3326, 0.9493, 0.3326, 0.8489, 0.3326, 0.8489, 0.000447, 0.9493, 0.000447, 0.8489, 0.9996, 0.7512, 0.9996, 0.7512, 0.6674, 0.8489, 0.6674, 0.9493, 0.6674, 0.8489, 0.6674, 0.8489, 0.3326, 0.9493, 0.3326, 0.2349, 0.9996, 0.09533, 0.9996, 0.6814, 0.9996, 0.1512, 0.6674, 0.2488, 0.6674, 0.2488, 0.9996, 0.1512, 0.9996, 0.6814, 0.9996, 0.6507, 0.9996, 0.7512, 0.9996, 0.1512, 0.3326, 0.2488, 0.3326, 0.2488, 0.6674, 0.1512, 0.6674, -0.04979, 0.000447, 0.05068, 0.000447, 0.05068, 0.3326, -0.04979, 0.3326, 0.7512, 0.000447, 0.8489, 0.000447, 0.8489, 0.3326, 0.7512, 0.3326, 0.5502, 0.3326, 0.6507, 0.3326, 0.6507, 0.6674, 0.5502, 0.6674, 0.05068, 0.3326, -0.04979, 0.3326, -0.04979, 0.000447, 0.05068, 0.000447, 0.9493, 0.3326, 0.8489, 0.3326, 0.8489, 0.000447, 0.9493, 0.000447, 0.3493, 0.6674, 0.4498, 0.6674, 0.4498, 0.9996, 0.3493, 0.9996, 0.2349, 0.9996, 0.09533, 0.9996, 0.6814, 0.9996, 0.6507, 0.6674, 0.7512, 0.6674, 0.7512, 0.9996, 0.6507, 0.9996, 0.6507, 0.6674, 0.7512, 0.6674, 0.7512, 0.9996, 0.6507, 0.9996, 0.6814, 0.9996, 0.6507, 0.9996, 0.7512, 0.9996, 0.7512, 0.000447, 0.8489, 0.000447, 0.8489, 0.3326, 0.7512, 0.3326, 0.4498, 0.3326, 0.3493, 0.3326, 0.3493, 0.000447, 0.4498, 0.000447, 0.1512, 0.6674, 0.05068, 0.6674, 0.05068, 0.3326, 0.1512, 0.3326, 0.1512, 0.6674, 0.05068, 0.6674, 0.05068, 0.3326, 0.1512, 0.3326, 0.7512, 0.3326, 0.6507, 0.3326, 0.6507, 0.000447, 0.7512, 0.000447, 0.447, 0.8628, 0.1818, 0.8433, 0.193, 0.5084, 0.4581, 0.5279, 0.2349, 0.9996, 0.09533, 0.9996, 0.6814, 0.9996, 0.8489, 0.9996, 0.7512, 0.9996, 0.7512, 0.6674, 0.8489, 0.6674, 0.6814, 0.9996, 0.6507, 0.9996, 0.7512, 0.9996, 0.3493, 0.3326, 0.2488, 0.3326, 0.2488, 0.000447, 0.3493, 0.000447, 0.2488, 0.3326, 0.1512, 0.3326, 0.1512, 0.000447, 0.2488, 0.000447, 0.7512, 0.6674, 0.6507, 0.6674, 0.6507, 0.3326, 0.7512, 0.3326, 0.5502, 0.3326, 0.4498, 0.3326, 0.4498, 0.000447, 0.5502, 0.000447, 0.2488, 0.3326, 0.1512, 0.3326, 0.1512, 0.000447, 0.2488, 0.000447, 0.2349, 0.9996, 0.09533, 0.9996, 0.6814, 0.9996, 0.1512, 0.6674, 0.2488, 0.6674, 0.2488, 0.9996, 0.1512, 0.9996, 0.6814, 0.9996, 0.6507, 0.9996, 0.7512, 0.9996, 0.6507, 0.3326, 0.5502, 0.3326, 0.5502, 0.000447, 0.6507, 0.000447, 0.7512, 0.3326, 0.6507, 0.3326, 0.6507, 0.000447, 0.7512, 0.000447, 0.7512, 0.000447, 0.8489, 0.000447, 0.8489, 0.3326, 0.7512, 0.3326, 0.05068, 0.3326, -0.04979, 0.3326, -0.04979, 0.000447, 0.05068, 0.000447, 0.05068, 0.000447, 0.1512, 0.000447, 0.1512, 0.3326, 0.05068, 0.3326, 0.3493, 0.6674, 0.4498, 0.6674, 0.4498, 0.9996, 0.3493, 0.9996, 0.2349, 0.9996, 0.09533, 0.9996, 0.6814, 0.9996, 0.9996, 0.9996, 0.000447, 0.9996, 0.000447, 0.9996, 0.9996, 0.9996, 0.7512, 0.9996, 0.6507, 0.9996, 0.6507, 0.6674, 0.7512, 0.6674, 0.6814, 0.9996, 0.6507, 0.9996, 0.7512, 0.9996, 0.05068, 0.6674, -0.04979, 0.6674, -0.04979, 0.3326, 0.05068, 0.3326, 0.3493, 0.3326, 0.2488, 0.3326, 0.2488, 0.000447, 0.3493, 0.000447, 0.3493, 0.3326, 0.4498, 0.3326, 0.4498, 0.6674, 0.3493, 0.6674, 0.5502, 0.3326, 0.6507, 0.3326, 0.6507, 0.6674, 0.5502, 0.6674, 0.6507, 0.6674, 0.5502, 0.6674, 0.5502, 0.3326, 0.6507, 0.3326, 0.05068, 0.000447, 0.1512, 0.000447, 0.1512, 0.3326, 0.05068, 0.3326, 0.09533, 0.9996, 0.09533, 0.9996, 0.6814, 0.9996, 0.8182, 0.5921, 0.8182, 0.5921, 0.8126, 0.5949, 0.8126, 0.5949, 0.8963, 0.9996, 0.7149, 0.9996, 0.6814, 0.9996, 0.7149, 0.9996, 0.4665, 0.9996, 0.6814, 0.9996, 0.6814, 0.9996, 0.9493, 0.9996, 0.8963, 0.9996, 0.4665, 0.9996, 0.2349, 0.9996, 0.6814, 0.9996, 0.6814, 0.9996, 0.7512, 0.9996, 0.8489, 0.9996, 0.3493, 0.9996, 0.2488, 0.9996, 0.2488, 0.6674, 0.3493, 0.6674, 0.3493, 0.6674, 0.4498, 0.6674, 0.4498, 0.9996, 0.3493, 0.9996, 0.2488, 0.6674, 0.3493, 0.6674, 0.3493, 0.9996, 0.2488, 0.9996, 0.8489, 0.6674, 0.7512, 0.6674, 0.7512, 0.3326, 0.8489, 0.3326, 0.1512, 0.3326, 0.2488, 0.3326, 0.2488, 0.6674, 0.1512, 0.6674, 0.3493, 0.6674, 0.2488, 0.6674, 0.2488, 0.3326, 0.3493, 0.3326, 0.2488, 0.6674, 0.1512, 0.6674, 0.1512, 0.3326, 0.2488, 0.3326, 0.5502, 0.3326, 0.4498, 0.3326, 0.4498, 0.000447, 0.5502, 0.000447, 0.1512, 0.3326, 0.2488, 0.3326, 0.2488, 0.6674, 0.1512, 0.6674, 0.7512, 0.3326, 0.6507, 0.3326, 0.6507, 0.000447, 0.7512, 0.000447, 0.7512, 0.000447, 0.8489, 0.000447, 0.8489, 0.3326, 0.7512, 0.3326, 0.09533, 0.9996, 0.09533, 0.9996, 0.6814, 0.9996, 0.000447, 0.000447, 0.9996, 0.000447, 0.9996, 0.9996, 0.000447, 0.9996, 0.8963, 0.9996, 0.7149, 0.9996, 0.6814, 0.9996, 0.7149, 0.9996, 0.4665, 0.9996, 0.6814, 0.9996, 0.6814, 0.9996, 0.9493, 0.9996, 0.8963, 0.9996, 0.4665, 0.9996, 0.2349, 0.9996, 0.6814, 0.9996, 0.2488, 0.6674, 0.3493, 0.6674, 0.3493, 0.9996, 0.2488, 0.9996, 0.6814, 0.9996, 0.7512, 0.9996, 0.8489, 0.9996, 0.9493, 0.6674, 0.8489, 0.6674, 0.8489, 0.3326, 0.9493, 0.3326, 0.8489, 0.6674, 0.7512, 0.6674, 0.7512, 0.3326, 0.8489, 0.3326, 0.7512, 0.6674, 0.6507, 0.6674, 0.6507, 0.3326, 0.7512, 0.3326, -0.04979, 0.000447, 0.05068, 0.000447, 0.05068, 0.3326, -0.04979, 0.3326, 0.7512, 0.3326, 0.6507, 0.3326, 0.6507, 0.000447, 0.7512, 0.000447, 0.4498, 0.3326, 0.3493, 0.3326, 0.3493, 0.000447, 0.4498, 0.000447, 0.7512, 0.3326, 0.6507, 0.3326, 0.6507, 0.000447, 0.7512, 0.000447, 0.2488, 0.3326, 0.1512, 0.3326, 0.1512, 0.000447, 0.2488, 0.000447, 0.9493, 0.3326, 0.8489, 0.3326, 0.8489, 0.000447, 0.9493, 0.000447, 0.09533, 0.9996, 0.09533, 0.9996, 0.6814, 0.9996, 0.3493, 0.6674, 0.4498, 0.6674, 0.4498, 0.9996, 0.3493, 0.9996, 0.8963, 0.9996, 0.7149, 0.9996, 0.6814, 0.9996, 0.7149, 0.9996, 0.4665, 0.9996, 0.6814, 0.9996, 0.6814, 0.9996, 0.9493, 0.9996, 0.8963, 0.9996, 0.4665, 0.9996, 0.2349, 0.9996, 0.6814, 0.9996, 0.8489, 0.9996, 0.7512, 0.9996, 0.7512, 0.6674, 0.8489, 0.6674, 0.6814, 0.9996, 0.7512, 0.9996, 0.8489, 0.9996, 0.2488, 0.6674, 0.3493, 0.6674, 0.3493, 0.9996, 0.2488, 0.9996, 0.3493, 0.6674, 0.2488, 0.6674, 0.2488, 0.3326, 0.3493, 0.3326, 0.2488, 0.6674, 0.1512, 0.6674, 0.1512, 0.3326, 0.2488, 0.3326, 0.3493, 0.6674, 0.2488, 0.6674, 0.2488, 0.3326, 0.3493, 0.3326, 0.05068, 0.6674, -0.04979, 0.6674, -0.04979, 0.3326, 0.05068, 0.3326, 0.6507, 0.3326, 0.5502, 0.3326, 0.5502, 0.000447, 0.6507, 0.000447, 0.05068, 0.000447, 0.1512, 0.000447, 0.1512, 0.3326, 0.05068, 0.3326, 0.9493, 0.3326, 0.8489, 0.3326, 0.8489, 0.000447, 0.9493, 0.000447, 0.3493, 0.3326, 0.2488, 0.3326, 0.2488, 0.000447, 0.3493, 0.000447, 0.09533, 0.9996, 0.09533, 0.9996, 0.6814, 0.9996, 0.05068, 0.9996, -0.04979, 0.9996, -0.04979, 0.6674, 0.05068, 0.6674, 0.8963, 0.9996, 0.7149, 0.9996, 0.6814, 0.9996, 0.7149, 0.9996, 0.4665, 0.9996, 0.6814, 0.9996, 0.6814, 0.9996, 0.9493, 0.9996, 0.8963, 0.9996, 0.4665, 0.9996, 0.2349, 0.9996, 0.6814, 0.9996, 0.6507, 0.6674, 0.7512, 0.6674, 0.7512, 0.9996, 0.6507, 0.9996, 0.6814, 0.9996, 0.7512, 0.9996, 0.8489, 0.9996, 0.7512, 0.9996, 0.6507, 0.9996, 0.6507, 0.6674, 0.7512, 0.6674, 0.8489, 0.6674, 0.9493, 0.6674, 0.9493, 0.9996, 0.8489, 0.9996, 0.1512, 0.6674, 0.05068, 0.6674, 0.05068, 0.3326, 0.1512, 0.3326, 0.8489, 0.6674, 0.7512, 0.6674, 0.7512, 0.3326, 0.8489, 0.3326, 0.6507, 0.3326, 0.7512, 0.3326, 0.7512, 0.6674, 0.6507, 0.6674, 0.6507, 0.3326, 0.5502, 0.3326, 0.5502, 0.000447, 0.6507, 0.000447, 0.5502, 0.3326, 0.4498, 0.3326, 0.4498, 0.000447, 0.5502, 0.000447, 0.6507, 0.3326, 0.5502, 0.3326, 0.5502, 0.000447, 0.6507, 0.000447, 0.5502, 0.3326, 0.4498, 0.3326, 0.4498, 0.000447, 0.5502, 0.000447, 0.7512, 0.000447, 0.8489, 0.000447, 0.8489, 0.3326, 0.7512, 0.3326, 0.09533, 0.9996, 0.09533, 0.9996, 0.6814, 0.9996, 0.9158, -0.01909, 0.9158, -0.01909, 0.9158, 0.0451, 0.9158, 0.0451, 0.8963, 0.9996, 0.7149, 0.9996, 0.6814, 0.9996, 0.7149, 0.9996, 0.4665, 0.9996, 0.6814, 0.9996, 0.6814, 0.9996, 0.9493, 0.9996, 0.8963, 0.9996, 0.4665, 0.9996, 0.2349, 0.9996, 0.6814, 0.9996, 0.1512, 0.6674, 0.2488, 0.6674, 0.2488, 0.9996, 0.1512, 0.9996, 0.6814, 0.9996, 0.7512, 0.9996, 0.8489, 0.9996, 0.2488, 0.3326, 0.1512, 0.3326, 0.1512, 0.000447, 0.2488, 0.000447, 0.9493, 0.6674, 0.8489, 0.6674, 0.8489, 0.3326, 0.9493, 0.3326, 0.8489, 0.6674, 0.7512, 0.6674, 0.7512, 0.3326, 0.8489, 0.3326, 0.4498, 0.3326, 0.3493, 0.3326, 0.3493, 0.000447, 0.4498, 0.000447, 0.5502, 0.3326, 0.4498, 0.3326, 0.4498, 0.000447, 0.5502, 0.000447, 0.6507, 0.3326, 0.5502, 0.3326, 0.5502, 0.000447, 0.6507, 0.000447, 0.3493, 0.3326, 0.2488, 0.3326, 0.2488, 0.000447, 0.3493, 0.000447, 0.2488, 0.3326, 0.1512, 0.3326, 0.1512, 0.000447, 0.2488, 0.000447, -0.04979, 0.000447, 0.05068, 0.000447, 0.05068, 0.3326, -0.04979, 0.3326, 0.4442, 0.8628, 0.1958, 0.8628, 0.1958, 0.5084, 0.4442, 0.5084])
me_invaddlx.materials.append(mat_01invaddlxfakemarquee)
me_invaddlx.materials.append(mat_02invaddlxmonitor)
me_invaddlx.materials.append(mat_invaddlxbezel)
me_invaddlx.materials.append(mat_invaddlxblack)
me_invaddlx.materials.append(mat_invaddlxshinyblack)
me_invaddlx.materials.append(mat_invaddlxside)
me_invaddlx.materials.append(mat_invaddlxcpocoin)
me_invaddlx.materials.append(mat_invaddlxwhitebutton)
me_invaddlx.use_remesh_fix_poles = True
me_invaddlx.use_remesh_preserve_attributes = False
me_invaddlx.update()

# ---- objects
ob_invaddlx = bpy.data.objects.new('invaddlx', me_invaddlx)

# ---- transforms, parenting, visibility, modifiers, constraints
ob_invaddlx.location = (0.0, 0.0, 0.9435)
ob_invaddlx.rotation_euler = (1.571, 0.0, 0.0)
_m = ob_invaddlx.modifiers.new('Auto Smooth', 'NODES')
_m.node_group = ng_auto_smooth
_gi = [s.identifier for s in ng_auto_smooth.interface.items_tree if s.item_type == 'SOCKET' and s.in_out == 'INPUT']
_m[_gi[1]] = 1.047  # Angle
_m = ob_invaddlx.modifiers.new('WeightedNormal', 'WEIGHTED_NORMAL')
_m.keep_sharp = True

# ---- collection membership
scene.collection.objects.link(ob_invaddlx)

# ---- scene / render settings (as saved in the file)
scene.frame_start = 1; scene.frame_end = 250; scene.frame_set(1)
scene.render.engine = 'BLENDER_EEVEE_NEXT'
scene.cycles.use_denoising = False
scene.cycles.samples = 128
scene.cycles.sampling_pattern = 'TABULATED_SOBOL'
scene.cycles.use_adaptive_sampling = False
scene.cycles.use_light_tree = False
scene.view_settings.view_transform = 'Filmic'
bpy.context.view_layer.update()

# ---- added for rendering (the .blend has no active camera and no usable light): camera, sun
cam_auto = bpy.data.cameras.new('AutoCamera')
cam_auto.lens = 50.0
cam_auto.sensor_width = 36.0
cam_auto.clip_end = 1000.0
ob_auto_camera = bpy.data.objects.new('AutoCamera', cam_auto)
scene.collection.objects.link(ob_auto_camera)
ob_auto_camera.location = (1.90662, -2.02903, 2.42813)
ob_auto_camera.rotation_euler = (1.09748, -7.21219e-08, 0.694738)
scene.camera = ob_auto_camera
light_auto_sun = bpy.data.lights.new('AutoSun', 'SUN')
light_auto_sun.energy = 3.0
light_auto_sun.angle = 0.0523599
ob_auto_sun = bpy.data.objects.new('AutoSun', light_auto_sun)
scene.collection.objects.link(ob_auto_sun)
ob_auto_sun.rotation_euler = (0.872665, 0.174533, 0.523599)
bpy.context.view_layer.update()
